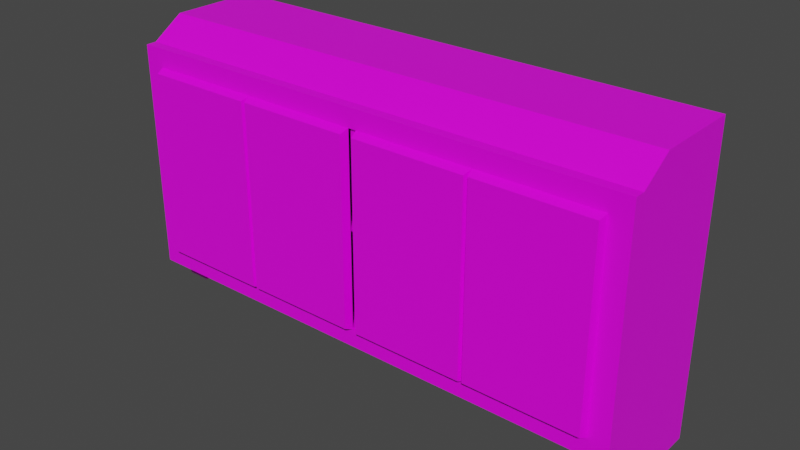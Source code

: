 # Source: cabinet.blend  (saved by Blender 3.1.7; exported with 4.5.12 LTS)
import bpy
from mathutils import Matrix  # noqa: F401  (used for matrix-valued properties, if any)

bpy.ops.wm.read_factory_settings(use_empty=True)
scene = bpy.context.scene
scene.name = 'Scene'

# ---- collections
col_collection = bpy.data.collections.new('Collection'); scene.collection.children.link(col_collection)

# ---- images (referenced by path relative to the original .blend; pixels are not part of the script)
import os
ASSET_DIR = os.environ.get("B2B_ASSET_DIR", "")  # directory of the original .blend (textures are referenced by path, not embedded)
HERE = os.path.dirname(os.path.abspath(__file__))  # packed textures are extracted next to this script under _unpacked/

def load_image(name, relpath, width, height, colorspace="sRGB"):
    """Load a texture the original file referenced (path relative to the .blend, or extracted next to this script)."""
    p = next((c for c in (os.path.join(HERE, relpath), os.path.join(ASSET_DIR, relpath)) if relpath and os.path.exists(c)), "")
    if p:
        img = bpy.data.images.load(p, check_existing=True)
        img.name = name
    else:  # same state as the original file: an image datablock whose file is absent (Cycles renders it pink)
        img = bpy.data.images.new(name, width, height)
        img.source = "FILE"
        img.filepath = "//" + (relpath or name)
    img.colorspace_settings.name = colorspace
    return img
img_cabinettexture = load_image('cabinetTexture', 'cabinetTexture.png', 1024, 1024, 'sRGB')

# ---- materials (node trees are filled in below, after node groups)
mat_cabinetmaterial = bpy.data.materials.new('cabinetMaterial')
mat_cabinetmaterial.alpha_threshold = 0.0
mat_cabinetmaterial.use_transparent_shadow = False
mat_cabinetmaterial.line_color = (0.0, 0.0, 0.0, 1.0)

# ---- material node trees
mat_cabinetmaterial.use_nodes = True; mat_cabinetmaterial.node_tree.nodes.clear()
_N = mat_cabinetmaterial.node_tree.nodes; _L = mat_cabinetmaterial.node_tree.links
n0 = _N.new('ShaderNodeOutputMaterial'); n0.name = 'Material Output'; n0.location = (300, 300)
n1 = _N.new('ShaderNodeBsdfPrincipled'); n1.name = 'Principled BSDF'; n1.location = (10, 300)
n1.distribution = 'GGX'
n1.subsurface_method = 'RANDOM_WALK_SKIN'
n1.inputs[2].default_value = 0.4
n1.inputs[3].default_value = 1.45
n1.inputs[27].default_value = (0.0, 0.0, 0.0, 1.0)
n1.inputs[28].default_value = 1.0
n2 = _N.new('ShaderNodeTexImage'); n2.name = 'Image Texture'; n2.location = (-342, 297)
n2.image = img_cabinettexture
n2.interpolation = 'Closest'
_L.new(n1.outputs[0], n0.inputs[0])
_L.new(n2.outputs[0], n1.inputs[0])
n0.is_active_output = True

# ---- world
world_world = bpy.data.worlds.new('World'); scene.world = world_world
world_world.use_nodes = True; world_world.node_tree.nodes.clear()
_N = world_world.node_tree.nodes; _L = world_world.node_tree.links
n0 = _N.new('ShaderNodeOutputWorld'); n0.name = 'World Output'; n0.location = (300, 300)
n1 = _N.new('ShaderNodeBackground'); n1.name = 'Background'; n1.location = (10, 300)
n1.inputs[0].default_value = (0.05088, 0.05088, 0.05088, 1.0)
_L.new(n1.outputs[0], n0.inputs[0])
n0.is_active_output = True
world_world.color = (0.05088, 0.05088, 0.05088)
world_world.use_sun_shadow = False
world_world.sun_shadow_jitter_overblur = 0.0

# ---- meshes
me_cube_001 = bpy.data.meshes.new('Cube.001')
me_cube_001.from_pydata([(-0.4151, -0.2265, 0.1187), (-0.4151, -0.2265, 0.4561), (0.4151, -0.2265, 0.1187), (0.4151, -0.2265, 0.4561), (-0.45, -0.2265, 0.08675), (-0.45, -0.2265, 0.488), (0.45, -0.2265, 0.488), (0.45, -0.2265, 0.08675), (0.007105, -0.2216, 0.1187), (-0.007105, -0.2216, 0.1187), (-0.007105, -0.2216, 0.4561), (0.007105, -0.2216, 0.4561), (0.007105, -0.2161, 0.2846), (0.007105, -0.2161, 0.2901), (-0.4151, -0.2161, 0.2846), (-0.4151, -0.2161, 0.2901), (-0.007105, -0.2161, 0.2901), (-0.007105, -0.2161, 0.2846), (0.4151, -0.2161, 0.2901), (0.4151, -0.2161, 0.2846), (0.007105, -0.0361, 0.1187), (0.4151, -0.0361, 0.1187), (0.4151, -0.0361, 0.4561), (0.007105, -0.0361, 0.4561), (-0.007105, -0.0361, 0.1187), (-0.4151, -0.0361, 0.1187), (-0.007105, -0.0361, 0.4561), (-0.4151, -0.0361, 0.4561), (0.4151, -0.0361, 0.2901), (0.007105, -0.0361, 0.2901), (0.007105, -0.0361, 0.2846), (0.4151, -0.0361, 0.2846), (-0.007105, -0.0361, 0.2901), (-0.4151, -0.0361, 0.2901), (-0.4151, -0.0361, 0.2846), (-0.007105, -0.0361, 0.2846), (-0.45, -0.194, 0.08675), (0.45, -0.194, 0.08675), (-0.45, -0.2083, 0.488), (0.45, -0.2083, 0.488), (-0.45, -0.1531, 0.5241), (-0.45, 0.0, 0.5241), (0.45, 0.0, 0.5241), (0.45, -0.1531, 0.5241), (0.45, -0.1802, 0.04037), (-0.45, -0.1802, 0.04037), (0.45, 0.0, -1.178e-08), (-0.45, 0.0, -1.178e-08), (0.4096, -0.0561, 0.04037), (-0.4096, -0.0561, 0.04037), (0.4096, -0.194, 0.08675), (-0.4096, -0.194, 0.08675), (0.4096, -0.1802, 0.04037), (-0.4096, -0.1802, 0.04037), (0.4096, -0.0561, 0.08675), (-0.4096, -0.0561, 0.08675), (0.4096, -0.0561, 0.02019), (-0.4096, -0.0561, 0.02019), (0.45, -0.1305, 0.04037), (0.45, -0.1018, -1.178e-08), (-0.4096, -0.1305, 0.04037), (-0.45, -0.1305, 0.04037), (-0.45, -0.1018, -1.178e-08), (-0.4096, -0.1018, -1.178e-08), (0.4096, -0.1305, 0.04037), (0.4096, -0.1018, -1.178e-08), (0.4096, -0.1018, 0.02019), (-0.4096, -0.1018, 0.02019)], [], [(4, 5, 38, 40, 41, 47, 62, 61, 45, 36), (47, 41, 42, 46), (46, 42, 43, 39, 6, 7, 37, 44, 58, 59), (2, 3, 22, 28, 18, 19, 31, 21), (36, 51, 50, 37, 7, 4), (39, 38, 5, 6), (0, 1, 5, 4), (3, 2, 7, 6), (2, 0, 4, 7), (1, 3, 6, 5), (3, 1, 27, 26, 10, 11, 23, 22), (9, 10, 26, 32, 16, 17, 35, 24), (0, 2, 21, 20, 8, 9, 24, 25), (10, 9, 8, 11), (15, 16, 32, 33), (1, 0, 25, 34, 14, 15, 33, 27), (11, 8, 20, 30, 12, 13, 29, 23), (19, 12, 30, 31), (13, 18, 28, 29), (18, 13, 12, 19), (16, 15, 14, 17), (17, 14, 34, 35), (24, 35, 34, 25), (28, 22, 23, 29), (32, 26, 27, 33), (21, 31, 30, 20), (51, 36, 45, 53), (38, 39, 43, 40), (42, 41, 40, 43), (58, 64, 65, 59), (58, 44, 52, 64), (47, 46, 59, 65, 63, 62), (60, 63, 67, 57, 49), (51, 53, 60, 49, 55), (60, 53, 45, 61), (37, 50, 52, 44), (50, 51, 55, 54), (50, 54, 48, 64, 52), (56, 57, 67, 66), (48, 54, 55, 49, 57, 56), (60, 61, 62, 63), (66, 67, 63, 65), (66, 65, 64, 48, 56)])
_uv = me_cube_001.uv_layers.new(name='UVMap')
_uv.uv.foreach_set('vector', [0.2028, 0.6708, 0.2028, 0.9295, 0.1685, 0.9294, 0.1289, 0.9526, 0.02391, 0.9523, 0.02391, 0.6145, 0.1194, 0.6147, 0.1371, 0.6408, 0.1712, 0.6408, 0.1784, 0.6708, 0.7703, 0.9596, 0.7276, 0.9596, 0.7276, 0.5762, 0.7703, 0.5762, 0.6762, 0.6124, 0.6762, 0.9502, 0.5748, 0.9502, 0.5382, 0.9269, 0.5241, 0.9269, 0.5241, 0.6683, 0.5477, 0.6683, 0.5568, 0.6384, 0.5897, 0.6384, 0.6088, 0.6124, 0.1148, 0.3426, 0.1168, 0.4252, 0.09712, 0.4252, 0.09712, 0.3837, 0.1108, 0.3837, 0.1108, 0.3806, 0.09712, 0.3806, 0.09712, 0.3437, 0.2092, 0.6657, 0.2224, 0.6656, 0.4896, 0.6633, 0.5028, 0.6632, 0.5241, 0.6683, 0.2028, 0.6708, 0.4925, 0.9298, 0.2306, 0.9323, 0.2028, 0.9295, 0.5241, 0.9269, 0.2306, 0.7038, 0.2306, 0.8948, 0.2028, 0.9295, 0.2028, 0.6708, 0.4925, 0.8948, 0.4925, 0.7038, 0.5241, 0.6683, 0.5241, 0.9269, 0.4925, 0.7038, 0.2306, 0.7038, 0.2028, 0.6708, 0.5241, 0.6683, 0.2306, 0.8948, 0.4925, 0.8948, 0.5241, 0.9269, 0.2028, 0.9295, 0.2447, 0.0192, 0.2458, 0.3401, 0.1592, 0.3395, 0.1592, 0.204, 0.2385, 0.204, 0.2385, 0.181, 0.1592, 0.181, 0.1603, 0.0192, 0.1583, 0.518, 0.1584, 0.5533, 0.1398, 0.5536, 0.1394, 0.536, 0.1578, 0.5356, 0.1578, 0.5354, 0.139, 0.5354, 0.1389, 0.5181, 0.1148, 0.02468, 0.1148, 0.3426, 0.03981, 0.3428, 0.03986, 0.2048, 0.111, 0.2046, 0.111, 0.1842, 0.03986, 0.1842, 0.03986, 0.02468, 0.1584, 0.5533, 0.1583, 0.518, 0.1585, 0.5186, 0.1586, 0.5532, 0.03914, 0.5378, 0.1578, 0.5356, 0.1583, 0.5904, 0.03914, 0.5904, 0.2458, 0.3401, 0.2458, 0.4202, 0.2271, 0.4202, 0.2271, 0.3819, 0.2407, 0.3819, 0.2407, 0.3766, 0.2271, 0.3766, 0.2271, 0.3402, 0.1586, 0.5532, 0.1585, 0.5186, 0.1776, 0.5183, 0.1779, 0.5352, 0.1591, 0.5355, 0.1591, 0.5362, 0.1776, 0.5362, 0.1776, 0.5532, 0.278, 0.5338, 0.1591, 0.5355, 0.1589, 0.4812, 0.278, 0.4812, 0.1591, 0.5362, 0.278, 0.5359, 0.278, 0.5884, 0.1589, 0.5884, 0.278, 0.5359, 0.1591, 0.5362, 0.1591, 0.5355, 0.278, 0.5338, 0.1578, 0.5356, 0.03914, 0.5378, 0.03914, 0.5357, 0.1578, 0.5354, 0.1578, 0.5354, 0.03914, 0.5357, 0.03914, 0.4832, 0.1583, 0.4832, 0.1592, 0.4202, 0.1592, 0.3819, 0.2271, 0.3819, 0.2271, 0.4202, 0.09712, 0.3837, 0.09712, 0.4252, 0.03787, 0.4254, 0.03787, 0.3838, 0.1592, 0.3402, 0.1592, 0.3766, 0.2271, 0.3766, 0.2271, 0.3402, 0.09712, 0.3437, 0.09712, 0.3806, 0.03787, 0.3806, 0.03759, 0.3437, 0.9639, 0.9424, 0.9639, 0.9596, 0.8938, 0.9596, 0.8938, 0.9424, 0.2306, 0.9323, 0.4925, 0.9298, 0.4925, 0.96, 0.2306, 0.9625, 0.4925, 0.9841, 0.2306, 0.9866, 0.2306, 0.9625, 0.4925, 0.96, 0.8791, 0.5762, 0.8791, 0.5934, 0.8349, 0.5934, 0.8349, 0.5762, 0.8791, 0.5762, 0.8938, 0.5762, 0.8938, 0.5934, 0.8791, 0.5934, 0.7703, 0.9596, 0.7703, 0.5762, 0.8349, 0.5762, 0.8349, 0.5934, 0.8349, 0.9424, 0.8349, 0.9596, 0.908, 0.8708, 0.8833, 0.8537, 0.8957, 0.8537, 0.8957, 0.8264, 0.908, 0.8264, 0.9364, 0.9087, 0.908, 0.9005, 0.908, 0.8708, 0.908, 0.8264, 0.9364, 0.8264, 0.8791, 0.9424, 0.8938, 0.9424, 0.8938, 0.9596, 0.8791, 0.9596, 0.9639, 0.5762, 0.9639, 0.5934, 0.8938, 0.5934, 0.8938, 0.5762, 0.953, 0.7032, 0.953, 0.8264, 0.9364, 0.8264, 0.9364, 0.7032, 0.9364, 0.6208, 0.9364, 0.7032, 0.908, 0.7032, 0.908, 0.6587, 0.908, 0.629, 0.8957, 0.7032, 0.8957, 0.8264, 0.8902, 0.8264, 0.8902, 0.7032, 0.908, 0.7032, 0.9364, 0.7032, 0.9364, 0.8264, 0.908, 0.8264, 0.8957, 0.8264, 0.8957, 0.7032, 0.8791, 0.9424, 0.8791, 0.9596, 0.8349, 0.9596, 0.8349, 0.9424, 0.8902, 0.7032, 0.8902, 0.8264, 0.8778, 0.8264, 0.8778, 0.7032, 0.8957, 0.6759, 0.8833, 0.6759, 0.908, 0.6587, 0.908, 0.7032, 0.8957, 0.7032])
me_cube_001.materials.append(mat_cabinetmaterial)
me_cube_001.use_remesh_fix_poles = True
me_cube_001.use_remesh_preserve_attributes = False
me_cube_001.update()
me_cube = bpy.data.meshes.new('Cube')
me_cube.from_pydata([(-0.003718, -0.01399, -0.1626), (-0.003718, -0.01399, 0.1626), (0.0, 1.448e-09, -0.1687), (0.0, 1.448e-09, 0.1687), (-0.204, 1.448e-09, -0.1687), (-0.204, 1.448e-09, 0.1687), (-0.2003, -0.01399, -0.1626), (-0.2003, -0.01399, 0.1626)], [], [(4, 5, 3, 2), (2, 3, 1, 0), (4, 2, 0, 6), (3, 5, 7, 1), (0, 1, 7, 6), (7, 5, 4, 6)])
_uv = me_cube.uv_layers.new(name='UVMap')
_uv.uv.foreach_set('vector', [0.8642, 0.3489, 0.8642, 0.271, 0.9113, 0.271, 0.9113, 0.3489, 0.9724, 0.03002, 0.9724, 0.2508, 0.9521, 0.2468, 0.9521, 0.03404, 0.821, 0.01712, 0.9545, 0.01712, 0.9521, 0.03404, 0.8234, 0.03404, 0.9113, 0.271, 0.8642, 0.271, 0.8234, 0.2468, 0.9521, 0.2468, 0.9521, 0.03404, 0.9521, 0.2468, 0.8234, 0.2468, 0.8234, 0.03404, 0.8234, 0.2468, 0.8031, 0.2508, 0.8031, 0.03002, 0.8234, 0.03404])
me_cube.materials.append(mat_cabinetmaterial)
me_cube.use_remesh_fix_poles = True
me_cube.use_remesh_preserve_attributes = False
me_cube.update()
me_cube_003 = bpy.data.meshes.new('Cube.003')
me_cube_003.from_pydata([(0.2003, -0.01399, -0.1626), (0.2003, -0.01399, 0.1626), (0.204, 3.86e-09, -0.1687), (0.204, 3.86e-09, 0.1687), (1.118e-07, 3.86e-09, -0.1687), (1.118e-07, 3.86e-09, 0.1687), (0.003718, -0.01399, -0.1626), (0.003718, -0.01399, 0.1626)], [], [(4, 5, 3, 2), (2, 3, 1, 0), (4, 2, 0, 6), (3, 5, 7, 1), (0, 1, 7, 6), (7, 5, 4, 6)])
_uv = me_cube_003.uv_layers.new(name='UVMap')
_uv.uv.foreach_set('vector', [0.7584, 0.1976, 0.7584, 0.267, 0.7164, 0.267, 0.7164, 0.1976, 0.6561, 0.5067, 0.6561, 0.2859, 0.6731, 0.2899, 0.6731, 0.5026, 0.8042, 0.5223, 0.6707, 0.5223, 0.6731, 0.5026, 0.8017, 0.5026, 0.7164, 0.267, 0.7584, 0.267, 0.8017, 0.2899, 0.6731, 0.2899, 0.6731, 0.5026, 0.6731, 0.2899, 0.8017, 0.2899, 0.8017, 0.5026, 0.8017, 0.2899, 0.8188, 0.2859, 0.8188, 0.5067, 0.8017, 0.5026])
me_cube_003.materials.append(mat_cabinetmaterial)
me_cube_003.use_remesh_fix_poles = True
me_cube_003.use_remesh_preserve_attributes = False
me_cube_003.update()
me_cube_004 = bpy.data.meshes.new('Cube.004')
me_cube_004.from_pydata([(-0.003718, -0.01399, -0.1626), (-0.003718, -0.01399, 0.1626), (-1.118e-08, 3.86e-09, -0.1687), (-1.118e-08, 3.86e-09, 0.1687), (-0.204, 3.86e-09, -0.1687), (-0.204, 3.86e-09, 0.1687), (-0.2003, -0.01399, -0.1626), (-0.2003, -0.01399, 0.1626)], [], [(4, 5, 3, 2), (2, 3, 1, 0), (4, 2, 0, 6), (3, 5, 7, 1), (0, 1, 7, 6), (7, 5, 4, 6)])
_uv = me_cube_004.uv_layers.new(name='UVMap')
_uv.uv.foreach_set('vector', [0.4359, 0.1931, 0.4359, 0.2754, 0.3861, 0.2754, 0.3861, 0.1931, 0.3248, 0.5198, 0.3248, 0.299, 0.3467, 0.303, 0.3467, 0.5157, 0.4778, 0.5355, 0.3443, 0.5355, 0.3467, 0.5157, 0.4753, 0.5157, 0.3861, 0.2754, 0.4359, 0.2754, 0.4753, 0.303, 0.3467, 0.303, 0.3467, 0.5157, 0.3467, 0.303, 0.4753, 0.303, 0.4753, 0.5157, 0.4753, 0.303, 0.4973, 0.299, 0.4973, 0.5198, 0.4753, 0.5157])
me_cube_004.materials.append(mat_cabinetmaterial)
me_cube_004.use_remesh_fix_poles = True
me_cube_004.use_remesh_preserve_attributes = False
me_cube_004.update()
me_cube_005 = bpy.data.meshes.new('Cube.005')
me_cube_005.from_pydata([(0.2003, -0.01399, -0.1626), (0.2003, -0.01399, 0.1626), (0.204, 3.86e-09, -0.1687), (0.204, 3.86e-09, 0.1687), (0.0, 3.86e-09, -0.1687), (0.0, 3.86e-09, 0.1687), (0.003718, -0.01399, -0.1626), (0.003718, -0.01399, 0.1626)], [], [(4, 5, 3, 2), (2, 3, 1, 0), (4, 2, 0, 6), (3, 5, 7, 1), (0, 1, 7, 6), (7, 5, 4, 6)])
_uv = me_cube_005.uv_layers.new(name='UVMap')
_uv.uv.foreach_set('vector', [0.5537, 0.3515, 0.5537, 0.2678, 0.6043, 0.2678, 0.6043, 0.3515, 0.6667, 0.03251, 0.6667, 0.2533, 0.6433, 0.2493, 0.6433, 0.03654, 0.5123, 0.01683, 0.6458, 0.01683, 0.6433, 0.03654, 0.5147, 0.03654, 0.6043, 0.2678, 0.5537, 0.2678, 0.5147, 0.2493, 0.6433, 0.2493, 0.6433, 0.03654, 0.6433, 0.2493, 0.5147, 0.2493, 0.5147, 0.03654, 0.5147, 0.2493, 0.4914, 0.2533, 0.4914, 0.03251, 0.5147, 0.03654])
me_cube_005.materials.append(mat_cabinetmaterial)
me_cube_005.use_remesh_fix_poles = True
me_cube_005.use_remesh_preserve_attributes = False
me_cube_005.update()

# ---- objects
ob_cabinet = bpy.data.objects.new('cabinet', me_cube_001)
ob_cabinetdoorleftright = bpy.data.objects.new('cabinetDoorLeftRight', me_cube)
ob_cabinetdoorleftleft = bpy.data.objects.new('cabinetDoorLeftLeft', me_cube_003)
ob_cabinetdoorrightright = bpy.data.objects.new('cabinetDoorRightRight', me_cube_004)
ob_cabinetdoorrightleft = bpy.data.objects.new('cabinetDoorRightLeft', me_cube_005)

# ---- transforms, parenting, visibility, modifiers, constraints
ob_cabinet.location = (0.0, 0.0, 0.0)
ob_cabinetdoorleftright.location = (-0.007105, -0.2265, 0.2874)
ob_cabinetdoorleftleft.location = (-0.4151, -0.2265, 0.2874)
ob_cabinetdoorrightright.location = (0.4151, -0.2265, 0.2874)
ob_cabinetdoorrightleft.location = (0.007105, -0.2265, 0.2874)

# ---- collection membership
col_collection.objects.link(ob_cabinet)
col_collection.objects.link(ob_cabinetdoorleftright)
col_collection.objects.link(ob_cabinetdoorleftleft)
col_collection.objects.link(ob_cabinetdoorrightright)
col_collection.objects.link(ob_cabinetdoorrightleft)

# ---- scene / render settings (as saved in the file)
scene.frame_start = 1; scene.frame_end = 250; scene.frame_set(3)
scene.render.engine = 'BLENDER_EEVEE_NEXT'
scene.cycles.sampling_pattern = 'TABULATED_SOBOL'
scene.cycles.use_light_tree = False
scene.view_settings.view_transform = 'Filmic'
bpy.context.view_layer.update()

# ---- added for rendering (the .blend has no active camera and no usable light): camera, sun
cam_auto = bpy.data.cameras.new('AutoCamera')
cam_auto.lens = 50.0
cam_auto.sensor_width = 36.0
cam_auto.clip_end = 1000.0
ob_auto_camera = bpy.data.objects.new('AutoCamera', cam_auto)
scene.collection.objects.link(ob_auto_camera)
ob_auto_camera.location = (0.988979, -1.30703, 1.05325)
ob_auto_camera.rotation_euler = (1.09748, -7.21219e-08, 0.694738)
scene.camera = ob_auto_camera
light_auto_sun = bpy.data.lights.new('AutoSun', 'SUN')
light_auto_sun.energy = 3.0
light_auto_sun.angle = 0.0523599
ob_auto_sun = bpy.data.objects.new('AutoSun', light_auto_sun)
scene.collection.objects.link(ob_auto_sun)
ob_auto_sun.rotation_euler = (0.872665, 0.174533, 0.523599)
bpy.context.view_layer.update()

